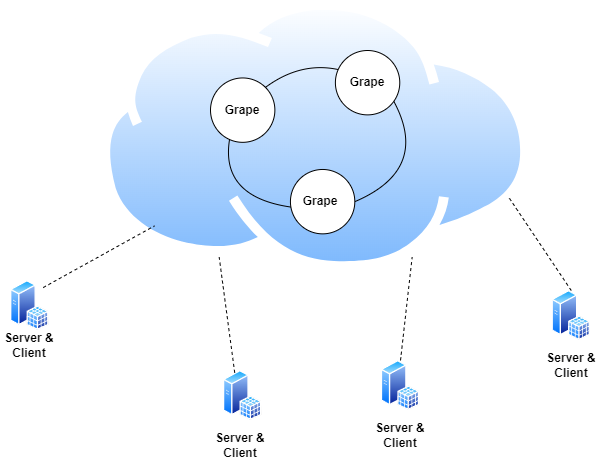

The diagram above was exported from draw.io. Its source (the exported page's mxGraphModel, read from the mxfile embedded in the PNG):
<mxGraphModel dx="1285" dy="1003" grid="1" gridSize="10" guides="1" tooltips="1" connect="1" arrows="1" fold="1" page="1" pageScale="1" pageWidth="850" pageHeight="1100" math="0" shadow="0">
  <root>
    <mxCell id="0" />
    <mxCell id="1" parent="0" />
    <mxCell id="Dwle-35p1lWqJutE2R5Q-1" value="" style="image;aspect=fixed;perimeter=ellipsePerimeter;html=1;align=center;shadow=0;dashed=0;spacingTop=3;image=img/lib/active_directory/internet_cloud.svg;" vertex="1" parent="1">
      <mxGeometry x="240" y="410" width="430.32" height="271.1" as="geometry" />
    </mxCell>
    <mxCell id="Dwle-35p1lWqJutE2R5Q-11" value="" style="group" vertex="1" connectable="0" parent="1">
      <mxGeometry x="350" y="460" width="390.75" height="370" as="geometry" />
    </mxCell>
    <mxCell id="Dwle-35p1lWqJutE2R5Q-2" value="" style="ellipse;whiteSpace=wrap;html=1;aspect=fixed;" vertex="1" parent="Dwle-35p1lWqJutE2R5Q-11">
      <mxGeometry y="27.45625841184388" width="64.37223610844069" height="64.37223610844069" as="geometry" />
    </mxCell>
    <mxCell id="Dwle-35p1lWqJutE2R5Q-3" value="" style="ellipse;whiteSpace=wrap;html=1;aspect=fixed;" vertex="1" parent="Dwle-35p1lWqJutE2R5Q-11">
      <mxGeometry x="124.8948254101809" width="64.37223610844069" height="64.37223610844069" as="geometry" />
    </mxCell>
    <mxCell id="Dwle-35p1lWqJutE2R5Q-4" value="" style="ellipse;whiteSpace=wrap;html=1;aspect=fixed;" vertex="1" parent="Dwle-35p1lWqJutE2R5Q-11">
      <mxGeometry x="79.93268826251578" y="118.97711978465681" width="64.37223610844069" height="64.37223610844069" as="geometry" />
    </mxCell>
    <mxCell id="Dwle-35p1lWqJutE2R5Q-5" value="" style="endArrow=none;html=1;rounded=0;exitX=1;exitY=0;exitDx=0;exitDy=0;entryX=0.043;entryY=0.296;entryDx=0;entryDy=0;curved=1;entryPerimeter=0;" edge="1" parent="Dwle-35p1lWqJutE2R5Q-11" source="Dwle-35p1lWqJutE2R5Q-2" target="Dwle-35p1lWqJutE2R5Q-3">
      <mxGeometry width="50" height="50" relative="1" as="geometry">
        <mxPoint x="119.89903239377367" y="173.88963660834452" as="sourcePoint" />
        <mxPoint x="169.85696255784603" y="128.1292059219381" as="targetPoint" />
        <Array as="points">
          <mxPoint x="89.92427429533025" y="10.982503364737552" />
        </Array>
      </mxGeometry>
    </mxCell>
    <mxCell id="Dwle-35p1lWqJutE2R5Q-8" value="" style="endArrow=none;html=1;rounded=0;exitX=0.295;exitY=0.961;exitDx=0;exitDy=0;exitPerimeter=0;entryX=0.008;entryY=0.584;entryDx=0;entryDy=0;entryPerimeter=0;curved=1;" edge="1" parent="Dwle-35p1lWqJutE2R5Q-11" source="Dwle-35p1lWqJutE2R5Q-2" target="Dwle-35p1lWqJutE2R5Q-4">
      <mxGeometry width="50" height="50" relative="1" as="geometry">
        <mxPoint x="119.89903239377367" y="173.88963660834452" as="sourcePoint" />
        <mxPoint x="169.85696255784603" y="128.1292059219381" as="targetPoint" />
        <Array as="points">
          <mxPoint x="9.991586032814473" y="146.43337819650068" />
        </Array>
      </mxGeometry>
    </mxCell>
    <mxCell id="Dwle-35p1lWqJutE2R5Q-9" value="" style="endArrow=none;html=1;rounded=0;exitX=1;exitY=0.5;exitDx=0;exitDy=0;entryX=0.909;entryY=0.793;entryDx=0;entryDy=0;entryPerimeter=0;curved=1;" edge="1" parent="Dwle-35p1lWqJutE2R5Q-11" source="Dwle-35p1lWqJutE2R5Q-4" target="Dwle-35p1lWqJutE2R5Q-3">
      <mxGeometry width="50" height="50" relative="1" as="geometry">
        <mxPoint x="119.89903239377367" y="128.1292059219381" as="sourcePoint" />
        <mxPoint x="169.85696255784603" y="82.36877523553163" as="targetPoint" />
        <Array as="points">
          <mxPoint x="219.8148927219184" y="118.97711978465681" />
        </Array>
      </mxGeometry>
    </mxCell>
    <mxCell id="Dwle-35p1lWqJutE2R5Q-13" value="" style="image;aspect=fixed;perimeter=ellipsePerimeter;html=1;align=center;shadow=0;dashed=0;spacingTop=3;image=img/lib/active_directory/sql_server.svg;imageBackground=none;" vertex="1" parent="Dwle-35p1lWqJutE2R5Q-11">
      <mxGeometry x="12.939999999999998" y="320" width="38.5" height="50" as="geometry" />
    </mxCell>
    <mxCell id="Dwle-35p1lWqJutE2R5Q-14" value="" style="image;aspect=fixed;perimeter=ellipsePerimeter;html=1;align=center;shadow=0;dashed=0;spacingTop=3;image=img/lib/active_directory/sql_server.svg;imageBackground=none;" vertex="1" parent="Dwle-35p1lWqJutE2R5Q-11">
      <mxGeometry x="170.75" y="310" width="38.5" height="50" as="geometry" />
    </mxCell>
    <mxCell id="Dwle-35p1lWqJutE2R5Q-15" value="" style="image;aspect=fixed;perimeter=ellipsePerimeter;html=1;align=center;shadow=0;dashed=0;spacingTop=3;image=img/lib/active_directory/sql_server.svg;imageBackground=none;" vertex="1" parent="Dwle-35p1lWqJutE2R5Q-11">
      <mxGeometry x="341.5" y="240" width="38.5" height="50" as="geometry" />
    </mxCell>
    <mxCell id="Dwle-35p1lWqJutE2R5Q-16" value="&lt;b&gt;Grape&lt;/b&gt;" style="text;html=1;align=center;verticalAlign=middle;whiteSpace=wrap;rounded=0;" vertex="1" parent="Dwle-35p1lWqJutE2R5Q-11">
      <mxGeometry x="2.1899999999999977" y="44.639999999999986" width="60" height="30" as="geometry" />
    </mxCell>
    <mxCell id="Dwle-35p1lWqJutE2R5Q-17" value="&lt;b&gt;Grape&lt;/b&gt;" style="text;html=1;align=center;verticalAlign=middle;whiteSpace=wrap;rounded=0;" vertex="1" parent="Dwle-35p1lWqJutE2R5Q-11">
      <mxGeometry x="127.07999999999998" y="17.189999999999998" width="60" height="30" as="geometry" />
    </mxCell>
    <mxCell id="Dwle-35p1lWqJutE2R5Q-18" value="&lt;b&gt;Grape&lt;/b&gt;" style="text;html=1;align=center;verticalAlign=middle;whiteSpace=wrap;rounded=0;" vertex="1" parent="Dwle-35p1lWqJutE2R5Q-11">
      <mxGeometry x="79.93" y="136.15999999999997" width="60" height="30" as="geometry" />
    </mxCell>
    <mxCell id="Dwle-35p1lWqJutE2R5Q-22" value="&lt;b&gt;Server &amp;amp; Client&lt;/b&gt;" style="text;html=1;align=center;verticalAlign=middle;whiteSpace=wrap;rounded=0;" vertex="1" parent="Dwle-35p1lWqJutE2R5Q-11">
      <mxGeometry x="330.75" y="300" width="60" height="30" as="geometry" />
    </mxCell>
    <mxCell id="Dwle-35p1lWqJutE2R5Q-12" value="" style="image;aspect=fixed;perimeter=ellipsePerimeter;html=1;align=center;shadow=0;dashed=0;spacingTop=3;image=img/lib/active_directory/sql_server.svg;imageBackground=none;" vertex="1" parent="1">
      <mxGeometry x="150" y="690" width="38.5" height="50" as="geometry" />
    </mxCell>
    <mxCell id="Dwle-35p1lWqJutE2R5Q-19" value="&lt;b&gt;Server &amp;amp; Client&lt;/b&gt;" style="text;html=1;align=center;verticalAlign=middle;whiteSpace=wrap;rounded=0;" vertex="1" parent="1">
      <mxGeometry x="139.25" y="740" width="60" height="30" as="geometry" />
    </mxCell>
    <mxCell id="Dwle-35p1lWqJutE2R5Q-20" value="&lt;b&gt;Server &amp;amp; Client&lt;/b&gt;" style="text;html=1;align=center;verticalAlign=middle;whiteSpace=wrap;rounded=0;" vertex="1" parent="1">
      <mxGeometry x="350" y="840" width="60" height="30" as="geometry" />
    </mxCell>
    <mxCell id="Dwle-35p1lWqJutE2R5Q-21" value="&lt;b&gt;Server &amp;amp; Client&lt;/b&gt;" style="text;html=1;align=center;verticalAlign=middle;whiteSpace=wrap;rounded=0;" vertex="1" parent="1">
      <mxGeometry x="510" y="830" width="60" height="30" as="geometry" />
    </mxCell>
    <mxCell id="Dwle-35p1lWqJutE2R5Q-23" value="" style="endArrow=none;dashed=1;html=1;rounded=0;exitX=1;exitY=0;exitDx=0;exitDy=0;" edge="1" parent="1" source="Dwle-35p1lWqJutE2R5Q-12" target="Dwle-35p1lWqJutE2R5Q-1">
      <mxGeometry width="50" height="50" relative="1" as="geometry">
        <mxPoint x="230" y="660" as="sourcePoint" />
        <mxPoint x="280" y="610" as="targetPoint" />
      </mxGeometry>
    </mxCell>
    <mxCell id="Dwle-35p1lWqJutE2R5Q-24" value="" style="endArrow=none;dashed=1;html=1;rounded=0;exitX=0.25;exitY=0;exitDx=0;exitDy=0;entryX=0.25;entryY=1;entryDx=0;entryDy=0;" edge="1" parent="1" source="Dwle-35p1lWqJutE2R5Q-13" target="Dwle-35p1lWqJutE2R5Q-1">
      <mxGeometry width="50" height="50" relative="1" as="geometry">
        <mxPoint x="193" y="707" as="sourcePoint" />
        <mxPoint x="290" y="620" as="targetPoint" />
      </mxGeometry>
    </mxCell>
    <mxCell id="Dwle-35p1lWqJutE2R5Q-25" value="" style="endArrow=none;dashed=1;html=1;rounded=0;exitX=0.5;exitY=0;exitDx=0;exitDy=0;entryX=0.75;entryY=1;entryDx=0;entryDy=0;" edge="1" parent="1" source="Dwle-35p1lWqJutE2R5Q-14" target="Dwle-35p1lWqJutE2R5Q-1">
      <mxGeometry width="50" height="50" relative="1" as="geometry">
        <mxPoint x="384" y="792" as="sourcePoint" />
        <mxPoint x="369" y="677" as="targetPoint" />
      </mxGeometry>
    </mxCell>
    <mxCell id="Dwle-35p1lWqJutE2R5Q-26" value="" style="endArrow=none;dashed=1;html=1;rounded=0;exitX=0.5;exitY=0;exitDx=0;exitDy=0;entryX=1;entryY=0.75;entryDx=0;entryDy=0;" edge="1" parent="1" source="Dwle-35p1lWqJutE2R5Q-15" target="Dwle-35p1lWqJutE2R5Q-1">
      <mxGeometry width="50" height="50" relative="1" as="geometry">
        <mxPoint x="394" y="802" as="sourcePoint" />
        <mxPoint x="379" y="687" as="targetPoint" />
      </mxGeometry>
    </mxCell>
  </root>
</mxGraphModel>